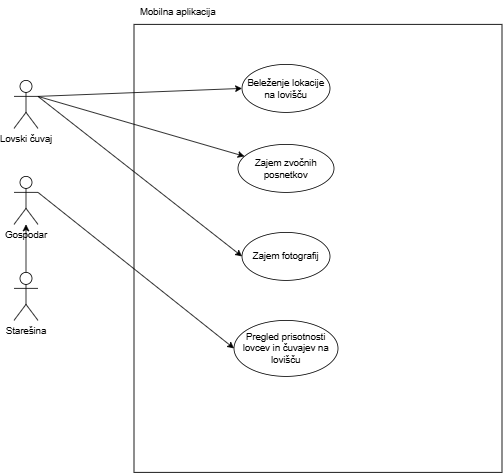

The diagram above was exported from draw.io. Its source (the exported page's mxGraphModel, read from the mxfile embedded in the PNG):
<mxGraphModel dx="1354" dy="600" grid="1" gridSize="10" guides="1" tooltips="1" connect="1" arrows="1" fold="1" page="1" pageScale="1" pageWidth="827" pageHeight="1169" math="0" shadow="0">
  <root>
    <mxCell id="0" />
    <mxCell id="1" parent="0" />
    <mxCell id="qkvPIOuBojCrXPSVAwnu-1" value="" style="rounded=0;whiteSpace=wrap;html=1;" parent="1" vertex="1">
      <mxGeometry x="190" y="70" width="460" height="560" as="geometry" />
    </mxCell>
    <mxCell id="qkvPIOuBojCrXPSVAwnu-2" value="Lovski čuvaj" style="shape=umlActor;verticalLabelPosition=bottom;verticalAlign=top;html=1;outlineConnect=0;" parent="1" vertex="1">
      <mxGeometry x="40" y="140" width="30" height="60" as="geometry" />
    </mxCell>
    <mxCell id="qkvPIOuBojCrXPSVAwnu-3" value="Starešina" style="shape=umlActor;verticalLabelPosition=bottom;verticalAlign=top;html=1;outlineConnect=0;" parent="1" vertex="1">
      <mxGeometry x="40" y="380" width="30" height="60" as="geometry" />
    </mxCell>
    <mxCell id="qkvPIOuBojCrXPSVAwnu-4" value="Gospodar" style="shape=umlActor;verticalLabelPosition=bottom;verticalAlign=top;html=1;outlineConnect=0;" parent="1" vertex="1">
      <mxGeometry x="40" y="260" width="30" height="60" as="geometry" />
    </mxCell>
    <mxCell id="qkvPIOuBojCrXPSVAwnu-7" value="Zajem zvočnih posnetkov" style="ellipse;whiteSpace=wrap;html=1;" parent="1" vertex="1">
      <mxGeometry x="320" y="220" width="120" height="60" as="geometry" />
    </mxCell>
    <mxCell id="qkvPIOuBojCrXPSVAwnu-8" value="" style="endArrow=classic;html=1;rounded=0;exitX=1;exitY=0.3333333333333333;exitDx=0;exitDy=0;exitPerimeter=0;" parent="1" source="qkvPIOuBojCrXPSVAwnu-2" target="qkvPIOuBojCrXPSVAwnu-7" edge="1">
      <mxGeometry width="50" height="50" relative="1" as="geometry">
        <mxPoint x="380" y="370" as="sourcePoint" />
        <mxPoint x="430" y="320" as="targetPoint" />
      </mxGeometry>
    </mxCell>
    <mxCell id="qkvPIOuBojCrXPSVAwnu-9" value="Zajem fotografij" style="ellipse;whiteSpace=wrap;html=1;" parent="1" vertex="1">
      <mxGeometry x="325" y="330" width="110" height="60" as="geometry" />
    </mxCell>
    <mxCell id="qkvPIOuBojCrXPSVAwnu-10" value="" style="endArrow=classic;html=1;rounded=0;entryX=0;entryY=0.5;entryDx=0;entryDy=0;" parent="1" target="qkvPIOuBojCrXPSVAwnu-9" edge="1">
      <mxGeometry width="50" height="50" relative="1" as="geometry">
        <mxPoint x="70" y="160" as="sourcePoint" />
        <mxPoint x="281" y="146" as="targetPoint" />
      </mxGeometry>
    </mxCell>
    <mxCell id="qkvPIOuBojCrXPSVAwnu-11" value="Mobilna aplikacija" style="text;html=1;align=center;verticalAlign=middle;whiteSpace=wrap;rounded=0;" parent="1" vertex="1">
      <mxGeometry x="190" y="40" width="110" height="30" as="geometry" />
    </mxCell>
    <mxCell id="qkvPIOuBojCrXPSVAwnu-13" value="Pregled prisotnosti lovcev in čuvajev na lovišču" style="ellipse;whiteSpace=wrap;html=1;" parent="1" vertex="1">
      <mxGeometry x="315" y="440" width="130" height="70" as="geometry" />
    </mxCell>
    <mxCell id="qkvPIOuBojCrXPSVAwnu-14" value="" style="endArrow=classic;html=1;rounded=0;exitX=1;exitY=0.3333333333333333;exitDx=0;exitDy=0;exitPerimeter=0;entryX=0;entryY=0.5;entryDx=0;entryDy=0;" parent="1" source="qkvPIOuBojCrXPSVAwnu-4" target="qkvPIOuBojCrXPSVAwnu-13" edge="1">
      <mxGeometry width="50" height="50" relative="1" as="geometry">
        <mxPoint x="380" y="370" as="sourcePoint" />
        <mxPoint x="430" y="320" as="targetPoint" />
      </mxGeometry>
    </mxCell>
    <mxCell id="qkvPIOuBojCrXPSVAwnu-15" value="" style="endArrow=classic;html=1;rounded=0;exitX=0.5;exitY=0;exitDx=0;exitDy=0;exitPerimeter=0;" parent="1" source="qkvPIOuBojCrXPSVAwnu-3" target="qkvPIOuBojCrXPSVAwnu-4" edge="1">
      <mxGeometry width="50" height="50" relative="1" as="geometry">
        <mxPoint x="380" y="350" as="sourcePoint" />
        <mxPoint x="430" y="300" as="targetPoint" />
      </mxGeometry>
    </mxCell>
    <mxCell id="qkvPIOuBojCrXPSVAwnu-16" value="Beleženje lokacije na lovišču" style="ellipse;whiteSpace=wrap;html=1;" parent="1" vertex="1">
      <mxGeometry x="325" y="120" width="110" height="60" as="geometry" />
    </mxCell>
    <mxCell id="qkvPIOuBojCrXPSVAwnu-17" value="" style="endArrow=classic;html=1;rounded=0;entryX=0;entryY=0.5;entryDx=0;entryDy=0;" parent="1" target="qkvPIOuBojCrXPSVAwnu-16" edge="1">
      <mxGeometry width="50" height="50" relative="1" as="geometry">
        <mxPoint x="70" y="160" as="sourcePoint" />
        <mxPoint x="291" y="227" as="targetPoint" />
      </mxGeometry>
    </mxCell>
  </root>
</mxGraphModel>